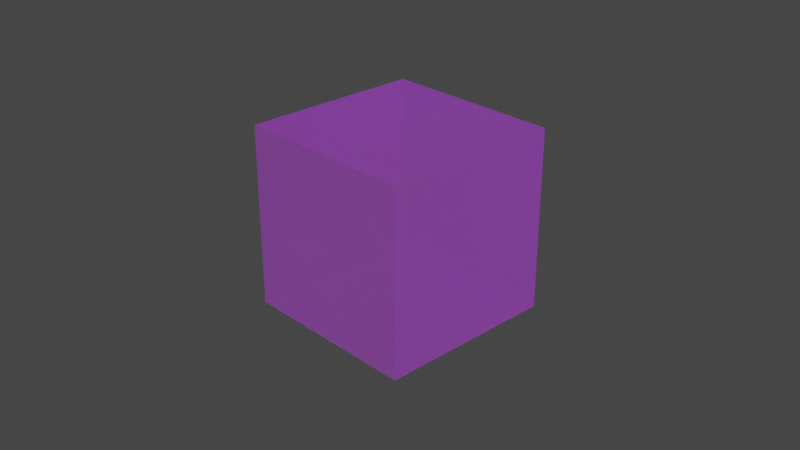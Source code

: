 # Source: 32_webp_mode_auto_with_fallback_and_create_webp.blend  (saved by Blender 4.0.23; exported with 4.5.12 LTS)
import bpy
from mathutils import Matrix  # noqa: F401  (used for matrix-valued properties, if any)

bpy.ops.wm.read_factory_settings(use_empty=True)
scene = bpy.context.scene
scene.name = 'Scene'

# ---- collections
col_collection = bpy.data.collections.new('Collection'); scene.collection.children.link(col_collection)

# ---- images (referenced by path relative to the original .blend; pixels are not part of the script)
import os
ASSET_DIR = os.environ.get("B2B_ASSET_DIR", "")  # directory of the original .blend (textures are referenced by path, not embedded)
HERE = os.path.dirname(os.path.abspath(__file__))  # packed textures are extracted next to this script under _unpacked/

def load_image(name, relpath, width, height, colorspace="sRGB"):
    """Load a texture the original file referenced (path relative to the .blend, or extracted next to this script)."""
    p = next((c for c in (os.path.join(HERE, relpath), os.path.join(ASSET_DIR, relpath)) if relpath and os.path.exists(c)), "")
    if p:
        img = bpy.data.images.load(p, check_existing=True)
        img.name = name
    else:  # same state as the original file: an image datablock whose file is absent (Cycles renders it pink)
        img = bpy.data.images.new(name, width, height)
        img.source = "FILE"
        img.filepath = "//" + (relpath or name)
    img.colorspace_settings.name = colorspace
    return img
img_untitled_001 = load_image('Untitled.001', '', 1024, 1024, 'sRGB')
img_untitled_004 = load_image('Untitled.004', '', 1024, 1024, 'sRGB')
img_untitled_005 = load_image('Untitled.005', '', 1024, 1024, 'sRGB')
img_untitled_webp = load_image('Untitled.webp', 'Untitled.webp', 1024, 1024, 'sRGB')
img_untitled_002 = load_image('Untitled.002', '', 1024, 1024, 'sRGB')
img_untitled_008 = load_image('Untitled.008', '', 1024, 1024, 'sRGB')
img_untitled_006 = load_image('Untitled.006', '', 1024, 1024, 'sRGB')
img_untitled_007 = load_image('Untitled.007', '', 1024, 1024, 'sRGB')
img_untitled_003 = load_image('Untitled.003', '', 1024, 1024, 'sRGB')
img_untitled_009 = load_image('Untitled.009', '', 1024, 1024, 'sRGB')

# ---- materials (node trees are filled in below, after node groups)
mat_material = bpy.data.materials.new('Material')
mat_material.surface_render_method = 'BLENDED'
mat_material.blend_method = 'BLEND'
mat_material.alpha_threshold = 0.0
mat_material.roughness = 0.5
mat_material.line_color = (0.0, 0.0, 0.0, 1.0)

# ---- node groups
ng_gltf_material_output = bpy.data.node_groups.new('glTF Material Output', 'ShaderNodeTree')
_s = ng_gltf_material_output.interface.new_socket(name='Occlusion', in_out='INPUT', socket_type='NodeSocketFloat')
_s = ng_gltf_material_output.interface.new_socket(name='Thickness', in_out='INPUT', socket_type='NodeSocketFloat')
_s = ng_gltf_material_output.interface.new_socket(name='Specular', in_out='INPUT', socket_type='NodeSocketFloat')
_s.default_value = 1.0
_s = ng_gltf_material_output.interface.new_socket(name='Specular Color', in_out='INPUT', socket_type='NodeSocketColor')
_s.default_value = (1.0, 1.0, 1.0, 1.0)
_N = ng_gltf_material_output.nodes; _L = ng_gltf_material_output.links
n0 = _N.new('NodeGroupOutput'); n0.name = 'Group Output'; n0.location = (0, 0)
n1 = _N.new('NodeGroupInput'); n1.name = 'Group Input'; n1.location = (-200, 0)
n0.is_active_output = True

# ---- material node trees
mat_material.use_nodes = True; mat_material.node_tree.nodes.clear()
_N = mat_material.node_tree.nodes; _L = mat_material.node_tree.links
n0 = _N.new('NodeFrame'); n0.name = 'Frame.001'; n0.location = (-966, -928)
n0.width = 955
n1 = _N.new('NodeFrame'); n1.name = 'Frame.003'; n1.location = (-845, -225)
n1.width = 788
n2 = _N.new('NodeFrame'); n2.name = 'Frame.006'; n2.location = (-637, 1497)
n2.width = 787
n3 = _N.new('NodeFrame'); n3.name = 'Frame.005'; n3.location = (-859, 719)
n3.width = 658
n4 = _N.new('NodeFrame'); n4.name = 'Frame.004'; n4.location = (-943, 210)
n4.width = 751
n5 = _N.new('NodeFrame'); n5.name = 'Frame.007'; n5.location = (-590, -1650)
n5.width = 740
n6 = _N.new('NodeFrame'); n6.name = 'Frame'; n6.location = (-510, -2015)
n6.width = 576
n7 = _N.new('NodeFrame'); n7.name = 'Frame.002'; n7.location = (-791, -550)
n7.width = 586
n8 = _N.new('ShaderNodeBsdfPrincipled'); n8.name = 'Principled BSDF'; n8.location = (249, 300)
n8.distribution = 'GGX'
n8.subsurface_method = 'RANDOM_WALK_SKIN'
n8.inputs[3].default_value = 1.45
n8.inputs[10].default_value = 0.0
n8.inputs[21].default_value = 1.2
n8.inputs[28].default_value = 1.0
n9 = _N.new('ShaderNodeGroup'); n9.name = 'Group'; n9.location = (448, -1254)
n9.node_tree = ng_gltf_material_output
n10 = _N.new('ShaderNodeMath'); n10.name = 'Math.005'; n10.location = (775, -223)
n10.operation = 'MULTIPLY'
n10.inputs[1].default_value = 0.2
n11 = _N.new('ShaderNodeTexImage'); n11.name = 'Image Texture.001'; n11.location = (30, -238)
n11.image = img_untitled_001
n12 = _N.new('ShaderNodeMath'); n12.name = 'Math.008'; n12.location = (618, -30)
n12.operation = 'MULTIPLY'
n12.inputs[1].default_value = 0.36
n13 = _N.new('ShaderNodeSeparateColor'); n13.name = 'Separate Color.002'; n13.location = (376, -55)
n14 = _N.new('ShaderNodeBsdfSheen'); n14.name = 'Velvet BSDF'; n14.location = (617, -594)
n14.distribution = 'ASHIKHMIN'
n15 = _N.new('ShaderNodeMix'); n15.name = 'Mix.008'; n15.location = (377, -61)
n15.data_type = 'RGBA'
n15.blend_type = 'MULTIPLY'
n15.inputs[0].default_value = 1.0
n15.inputs[7].default_value = (0.1, 0.2, 0.3, 1.0)
n16 = _N.new('ShaderNodeTexImage'); n16.name = 'Image Texture.004'; n16.location = (41, -30)
n16.image = img_untitled_004
n17 = _N.new('ShaderNodeTexImage'); n17.name = 'Image Texture.005'; n17.location = (30, -362)
n17.image = img_untitled_005
n18 = _N.new('ShaderNodeMath'); n18.name = 'Math'; n18.location = (392, -500)
n18.operation = 'MULTIPLY'
n19 = _N.new('ShaderNodeMath'); n19.name = 'Math.001'; n19.location = (477, -296)
n19.operation = 'MULTIPLY'
n19.inputs[1].default_value = 0.123
n20 = _N.new('ShaderNodeMix'); n20.name = 'Mix'; n20.location = (488, -30)
n20.data_type = 'RGBA'
n20.blend_type = 'MULTIPLY'
n20.inputs[0].default_value = 1.0
n20.inputs[7].default_value = (0.5, 0.6, 0.7, 1.0)
n21 = _N.new('ShaderNodeTexImage'); n21.name = 'Image Texture'; n21.location = (30, -67)
n21.image = img_untitled_webp
n22 = _N.new('ShaderNodeMath'); n22.name = 'Math.003'; n22.location = (575, -225)
n22.operation = 'MULTIPLY'
n22.inputs[1].default_value = 0.345
n23 = _N.new('ShaderNodeSeparateColor'); n23.name = 'Separate Color'; n23.location = (356, -44)
n24 = _N.new('ShaderNodeMath'); n24.name = 'Math.002'; n24.location = (581, -30)
n24.operation = 'MULTIPLY'
n24.inputs[1].default_value = 0.234
n25 = _N.new('ShaderNodeTexImage'); n25.name = 'Image Texture.002'; n25.location = (30, -74)
n25.image = img_untitled_002
n26 = _N.new('ShaderNodeOutputMaterial'); n26.name = 'Material Output'; n26.location = (1057, 328)
n27 = _N.new('ShaderNodeAddShader'); n27.name = 'Add Shader'; n27.location = (617, 358)
n28 = _N.new('ShaderNodeAddShader'); n28.name = 'Add Shader.001'; n28.location = (837, 327)
n29 = _N.new('ShaderNodeVolumeAbsorption'); n29.name = 'Volume Absorption'; n29.location = (616, 212)
n30 = _N.new('ShaderNodeMath'); n30.name = 'Math.009'; n30.location = (570, -30)
n30.operation = 'MULTIPLY'
n30.inputs[1].default_value = 0.9
n31 = _N.new('ShaderNodeTexImage'); n31.name = 'Image Texture.009'; n31.location = (30, -66)
n31.image = img_untitled_008
n32 = _N.new('ShaderNodeSeparateColor'); n32.name = 'Separate Color.003'; n32.location = (365, -70)
n33 = _N.new('ShaderNodeTexImage'); n33.name = 'Image Texture.006'; n33.location = (30, -57)
n33.image = img_untitled_006
n34 = _N.new('ShaderNodeMath'); n34.name = 'Math.007'; n34.location = (402, -30)
n34.operation = 'MULTIPLY'
n34.inputs[1].default_value = 0.25
n35 = _N.new('ShaderNodeMix'); n35.name = 'Mix.006'; n35.location = (406, -249)
n35.data_type = 'RGBA'
n35.blend_type = 'MULTIPLY'
n35.inputs[0].default_value = 1.0
n35.inputs[7].default_value = (0.7, 0.6, 0.5, 1.0)
n36 = _N.new('ShaderNodeTexImage'); n36.name = 'Image Texture.007'; n36.location = (43, -376)
n36.image = img_untitled_007
n37 = _N.new('ShaderNodeMath'); n37.name = 'Math.006'; n37.location = (785, -30)
n37.operation = 'MULTIPLY'
n37.inputs[1].default_value = 0.3
n38 = _N.new('ShaderNodeSeparateColor'); n38.name = 'Separate Color.001'; n38.location = (452, -387)
n39 = _N.new('ShaderNodeTexImage'); n39.name = 'Image Texture.003'; n39.location = (30, -61)
n39.image = img_untitled_003
n40 = _N.new('ShaderNodeMix'); n40.name = 'Mix.005'; n40.location = (416, -30)
n40.data_type = 'RGBA'
n40.blend_type = 'MULTIPLY'
n40.inputs[0].default_value = 1.0
n40.inputs[7].default_value = (0.4, 0.5, 0.6, 1.0)
n41 = _N.new('ShaderNodeTexImage'); n41.name = 'Image Texture.008'; n41.location = (30, -66)
n41.image = img_untitled_009
n10.parent = n0
n11.parent = n0
n12.parent = n1
n13.parent = n1
n14.parent = n2
n15.parent = n2
n16.parent = n2
n17.parent = n2
n18.parent = n2
n19.parent = n3
n20.parent = n3
n21.parent = n3
n22.parent = n4
n23.parent = n4
n24.parent = n4
n25.parent = n4
n30.parent = n5
n31.parent = n5
n32.parent = n5
n33.parent = n6
n34.parent = n6
n35.parent = n6
n36.parent = n6
n37.parent = n0
n38.parent = n0
n39.parent = n7
n40.parent = n7
n41.parent = n1
_L.new(n28.outputs[0], n26.inputs[0])
_L.new(n21.outputs[0], n20.inputs[6])
_L.new(n20.outputs[2], n8.inputs[0])
_L.new(n38.outputs[0], n9.inputs[0])
_L.new(n19.outputs[0], n8.inputs[4])
_L.new(n24.outputs[0], n8.inputs[19])
_L.new(n25.outputs[0], n23.inputs[0])
_L.new(n22.outputs[0], n8.inputs[20])
_L.new(n40.outputs[2], n8.inputs[27])
_L.new(n39.outputs[0], n40.inputs[6])
_L.new(n11.outputs[0], n38.inputs[0])
_L.new(n37.outputs[0], n8.inputs[2])
_L.new(n10.outputs[0], n8.inputs[1])
_L.new(n8.outputs[0], n27.inputs[1])
_L.new(n14.outputs[0], n27.inputs[0])
_L.new(n15.outputs[2], n14.inputs[0])
_L.new(n16.outputs[0], n15.inputs[6])
_L.new(n18.outputs[0], n14.inputs[1])
_L.new(n17.outputs[1], n18.inputs[0])
_L.new(n21.outputs[1], n19.inputs[0])
_L.new(n23.outputs[0], n24.inputs[0])
_L.new(n23.outputs[1], n22.inputs[0])
_L.new(n38.outputs[2], n10.inputs[0])
_L.new(n38.outputs[1], n37.inputs[0])
_L.new(n34.outputs[0], n9.inputs[2])
_L.new(n33.outputs[1], n34.inputs[0])
_L.new(n35.outputs[2], n9.inputs[3])
_L.new(n36.outputs[0], n35.inputs[6])
_L.new(n41.outputs[0], n13.inputs[0])
_L.new(n13.outputs[0], n12.inputs[0])
_L.new(n12.outputs[0], n8.inputs[18])
_L.new(n27.outputs[0], n28.inputs[0])
_L.new(n29.outputs[0], n28.inputs[1])
_L.new(n30.outputs[0], n9.inputs[1])
_L.new(n31.outputs[0], n32.inputs[0])
_L.new(n32.outputs[1], n30.inputs[0])
n26.is_active_output = True

# ---- world
world_world = bpy.data.worlds.new('World'); scene.world = world_world
world_world.use_nodes = True; world_world.node_tree.nodes.clear()
_N = world_world.node_tree.nodes; _L = world_world.node_tree.links
n0 = _N.new('ShaderNodeOutputWorld'); n0.name = 'World Output'; n0.location = (300, 300)
n1 = _N.new('ShaderNodeBackground'); n1.name = 'Background'; n1.location = (10, 300)
n1.inputs[0].default_value = (0.05088, 0.05088, 0.05088, 1.0)
_L.new(n1.outputs[0], n0.inputs[0])
n0.is_active_output = True
world_world.color = (0.05088, 0.05088, 0.05088)
world_world.use_sun_shadow = False
world_world.sun_shadow_jitter_overblur = 0.0

# ---- cameras
cam_camera = bpy.data.cameras.new('Camera')
cam_camera.clip_end = 100.0
cam_camera.ortho_scale = 7.314

# ---- lights
light_light = bpy.data.lights.new('Light', 'POINT')
light_light.transmission_factor = 0.0
light_light.use_soft_falloff = False
light_light.energy = 1000.0
light_light.shadow_soft_size = 0.1
light_light.shadow_maximum_resolution = 0.006
light_light.use_absolute_resolution = True

# ---- meshes
me_cube = bpy.data.meshes.new('Cube')
me_cube.from_pydata([(1.0, 1.0, 1.0), (1.0, 1.0, -1.0), (1.0, -1.0, 1.0), (1.0, -1.0, -1.0), (-1.0, 1.0, 1.0), (-1.0, 1.0, -1.0), (-1.0, -1.0, 1.0), (-1.0, -1.0, -1.0)], [], [(0, 4, 6, 2), (3, 2, 6, 7), (7, 6, 4, 5), (5, 1, 3, 7), (1, 0, 2, 3), (5, 4, 0, 1)])
_uv = me_cube.uv_layers.new(name='UVMap')
_uv.uv.foreach_set('vector', [0.625, 0.5, 0.875, 0.5, 0.875, 0.75, 0.625, 0.75, 0.375, 0.75, 0.625, 0.75, 0.625, 1.0, 0.375, 1.0, 0.375, 0.0, 0.625, 0.0, 0.625, 0.25, 0.375, 0.25, 0.125, 0.5, 0.375, 0.5, 0.375, 0.75, 0.125, 0.75, 0.375, 0.5, 0.625, 0.5, 0.625, 0.75, 0.375, 0.75, 0.375, 0.25, 0.625, 0.25, 0.625, 0.5, 0.375, 0.5])
me_cube.materials.append(mat_material)
me_cube.use_mirror_vertex_groups = False
me_cube.update()

# ---- objects
ob_cube = bpy.data.objects.new('Cube', me_cube)
ob_light = bpy.data.objects.new('Light', light_light)
ob_camera = bpy.data.objects.new('Camera', cam_camera)

# ---- transforms, parenting, visibility, modifiers, constraints
ob_cube.location = (0.0, 0.0, 0.0)
ob_cube.lock_rotations_4d = False
ob_cube.empty_display_type = 'ARROWS'
ob_cube.lineart.crease_threshold = 0.0
ob_light.location = (4.076, 1.005, 5.904)
ob_light.rotation_euler = (0.6503, 0.05522, 1.866)
ob_light.lock_rotations_4d = False
ob_light.empty_display_type = 'ARROWS'
ob_light.color = (0.0, 0.0, 0.0, 0.0)
ob_light.lineart.crease_threshold = 0.0
ob_camera.location = (7.359, -6.926, 4.958)
ob_camera.rotation_euler = (1.109, 0.0, 0.8149)
ob_camera.lock_rotations_4d = False
ob_camera.empty_display_type = 'ARROWS'
ob_camera.color = (0.0, 0.0, 0.0, 0.0)
ob_camera.display_type = 'WIRE'
ob_camera.lineart.crease_threshold = 0.0

# ---- collection membership
col_collection.objects.link(ob_cube)
col_collection.objects.link(ob_light)
col_collection.objects.link(ob_camera)

# ---- scene / render settings (as saved in the file)
scene.camera = ob_camera
scene.frame_start = 1; scene.frame_end = 250; scene.frame_set(1)
scene.render.engine = 'CYCLES'
scene.cycles.sampling_pattern = 'TABULATED_SOBOL'
scene.cycles.use_light_tree = False
scene.view_settings.view_transform = 'Filmic'
bpy.context.view_layer.update()
